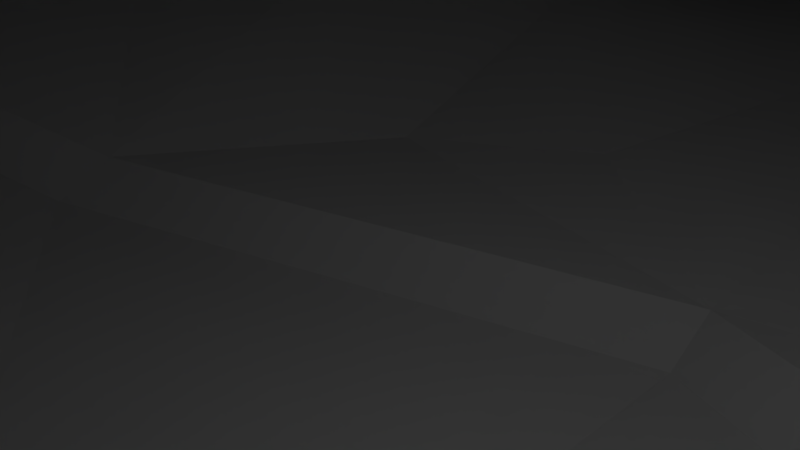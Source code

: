 # Source: patcom.blend  (saved by Blender 2.66.0; exported with 4.5.12 LTS)
import bpy
from mathutils import Matrix  # noqa: F401  (used for matrix-valued properties, if any)

bpy.ops.wm.read_factory_settings(use_empty=True)
scene = bpy.context.scene
scene.name = 'Scene'

# ---- collections
col_collection_1 = bpy.data.collections.new('Collection 1'); scene.collection.children.link(col_collection_1)

# ---- world
world_world = bpy.data.worlds.new('World'); scene.world = world_world
world_world.color = (0.05088, 0.05088, 0.05088)
world_world.use_sun_shadow = False
world_world.sun_shadow_jitter_overblur = 0.0
world_world.cycles.sampling_method = 'MANUAL'
world_world.cycles.sample_map_resolution = 256

# ---- cameras
cam_camera = bpy.data.cameras.new('Camera')
cam_camera.clip_end = 100.0
cam_camera.lens = 35.0
cam_camera.sensor_width = 32.0
cam_camera.sensor_height = 18.0
cam_camera.ortho_scale = 7.314
cam_camera.dof.focus_distance = 0.0
cam_camera.dof.aperture_fstop = 128.0

# ---- lights
light_lamp = bpy.data.lights.new('Lamp', 'POINT')
light_lamp.transmission_factor = 0.0
light_lamp.cutoff_distance = 30.0
light_lamp.energy = 100.0
light_lamp.shadow_buffer_clip_start = 1.001
light_lamp.shadow_soft_size = 0.1
light_lamp.shadow_maximum_resolution = 0.006
light_lamp.use_absolute_resolution = True
light_lamp.cycles.use_multiple_importance_sampling = False

# ---- meshes
me_0_patcom_t_pso = bpy.data.meshes.new('0_Patcom_T.PSO')
me_0_patcom_t_pso.from_pydata([(0.0, 34.97, -2.195), (13.97, 34.97, 0.2), (-13.97, 34.97, 0.2), (-3.198, 34.97, 2.26), (3.198, 34.97, 2.26), (-14.38, -48.8, 6.5), (-14.38, -48.8, -6.5), (-17.9, -48.8, -2.379), (-17.9, -48.8, 2.379), (-9.0, -48.8, 6.5), (-9.0, -48.8, -6.5), (-4.5, -48.8, -6.5), (-4.5, -48.8, 6.5), (3.5, -48.8, -6.5), (3.5, -48.8, 6.5), (9.0, -48.8, -6.5), (9.0, -48.8, 6.5), (14.38, -48.8, -6.5), (14.38, -48.8, 6.5), (17.9, -48.8, 2.379), (17.9, -48.8, -2.379), (-20.0, -60.3, -3.0), (-20.0, -50.3, -3.0), (-20.0, -50.3, 3.0), (-20.0, -60.3, 3.0), (-15.0, -35.8, -4.5), (-15.0, -35.8, 4.5), (-15.8, -16.6, 4.1), (-18.0, -27.5, 4.5), (-15.8, -16.6, -3.0), (-18.0, -27.5, -5.0), (20.0, -50.3, 3.0), (20.0, -50.3, -3.0), (20.0, -60.3, -3.0), (20.0, -60.3, 3.0), (15.0, -35.8, -4.5), (15.0, -35.8, 4.5), (17.9, -60.3, -2.379), (17.9, -60.3, 2.379), (-17.9, -60.3, 2.379), (-17.9, -60.3, -2.379), (15.8, -16.6, 4.1), (15.8, -16.6, -3.0), (18.0, -27.5, 4.5), (18.0, -27.5, -5.0), (14.38, -59.83, 6.5), (14.38, -59.83, -6.5), (-14.38, -59.83, -6.5), (-14.38, -59.83, 6.5), (9.0, -55.8, 6.5), (3.5, -60.3, 6.5), (-4.5, -60.3, 6.5), (-9.0, -55.8, 6.5), (9.0, -55.8, -6.5), (3.5, -60.3, -6.5), (-4.5, -60.3, -6.5), (-9.0, -55.8, -6.5), (-9.0, -55.8, 8.0), (9.0, -55.8, 8.0), (3.5, -60.3, 8.0), (-4.5, -60.3, 8.0), (15.0, -60.3, 8.0), (15.0, -50.3, 8.0), (10.0, -41.8, 5.0), (-15.0, -50.3, 8.0), (-15.0, -60.3, 8.0), (-10.0, -41.8, 5.0), (15.0, -60.3, -8.0), (9.0, -55.8, -8.0), (3.5, -60.3, -8.0), (-4.5, -60.3, -8.0), (-9.0, -55.8, -8.0), (-15.0, -60.3, -8.0), (15.0, -50.3, -8.0), (10.0, -41.8, -5.0), (-10.0, -41.8, -5.0), (-15.0, -50.3, -8.0), (-2.8, 13.8, 7.7), (-2.8, 13.8, 7.1), (-1.6, 13.8, 6.4), (-1.6, 13.8, 8.5), (1.6, 13.8, 8.5), (1.6, 13.8, 6.4), (2.8, 13.8, 7.7), (2.8, 13.8, 7.1), (0.0, 31.5, -2.3), (17.0, 25.0, 0.2), (-17.0, 25.0, 0.2), (6.898, -16.6, -3.654), (15.6, -15.6, 3.0), (15.8, -16.6, -1.561), (2.5, -15.5, 4.968), (0.0, -16.6, -4.086), (-6.898, -16.6, -3.654), (-15.8, -16.6, -1.561), (-15.6, -15.6, 3.0), (-2.5, -15.5, 4.968), (25.2, -9.8, 0.0), (27.16, -1.951, 0.0), (43.0, -25.5, 0.0), (19.93, -16.72, 0.0), (43.0, -9.0, 0.0), (-25.2, -9.8, 0.0), (-43.0, -25.5, 0.0), (-27.16, -1.951, 0.0), (-19.93, -16.72, 0.0), (-43.0, -9.0, 0.0), (15.31, 1.71, -4.867), (0.0, 8.537, -6.192), (0.0, -8.537, -6.055), (5.34, -10.2, -5.163), (16.88, -14.71, -2.353), (22.68, -1.619, -2.737), (20.72, -15.82, -1.436), (27.04, -3.569, -1.426), (22.31, 0.0, -1.811), (15.06, 3.25, -3.9), (27.16, -1.591, 0.0), (0.0, 10.0, -5.208), (0.0, -10.0, -5.068), (5.167, -11.57, -4.206), (16.61, -16.06, -1.426), (-15.31, 1.71, -4.867), (-5.34, -10.2, -5.163), (-16.88, -14.71, -2.353), (-22.68, -1.619, -2.737), (-20.72, -15.82, -1.436), (-28.04, -4.069, -1.426), (-22.31, 0.0, -1.811), (-15.06, 3.25, -3.9), (-5.167, -11.57, -4.206), (-16.61, -16.06, -1.426), (16.75, -21.3, 0.0), (25.0, 10.4, 0.0), (27.0, 2.0, 0.0), (-16.75, -21.3, 0.0), (-25.0, 10.4, 0.0), (-27.0, 2.0, 0.0), (43.0, -24.5, -1.5), (43.0, -10.5, -1.5), (-43.0, -10.5, -1.5), (-43.0, -24.5, -1.5), (11.2, 11.2, -4.4), (6.0, 14.4, -4.4), (0.0, 15.8, -4.4), (13.8, 23.3, -1.709), (20.8, 17.2, 0.0), (-6.0, 14.4, -4.4), (-11.2, 11.2, -4.4), (-13.8, 23.3, -1.709), (-20.8, 17.2, 0.0), (-5.3, 26.4, 2.3), (5.3, 26.4, 2.3), (-1.6, 11.0, 6.4), (-4.2, 10.2, 6.4), (-7.0, 19.7, 3.0), (0.0, 20.8, 3.0), (7.0, 19.7, 3.0), (4.2, 10.2, 6.4), (1.6, 11.0, 6.4), (-8.6, 8.6, 6.4), (-2.5, 6.071, 6.967), (-2.5, 0.0, 7.508), (8.6, 8.6, 6.4), (2.5, 0.0, 7.508), (2.5, 6.071, 6.967), (8.6, -8.4, 6.4), (-8.6, -8.4, 6.4), (-11.2, 4.6, 6.4), (-12.0, 0.0, 6.4), (-11.1, -4.7, 6.4), (-15.1, 15.2, 3.0), (-20.3, 8.5, 3.0), (-22.0, 0.0, 3.0), (-20.3, -8.4, 3.0), (11.2, 4.6, 6.4), (12.0, 0.0, 6.4), (11.1, -4.7, 6.4), (15.1, 15.2, 3.0), (20.3, 8.5, 3.0), (22.0, 0.0, 3.0), (20.3, -8.4, 3.0), (-2.1, -15.4, 5.508), (2.1, -15.4, 5.508), (2.1, 0.0, 8.108), (-2.1, 0.0, 8.108), (0.0, -0.4, 8.028), (-2.8, 10.2, 7.7), (-2.5, 8.7, 8.1), (2.5, 8.7, 8.1), (2.8, 10.2, 7.7), (-2.1, 6.071, 8.167), (0.0, 9.0, 8.2), (2.1, 6.071, 8.167), (-2.8, 10.2, 7.1), (2.8, 10.2, 7.1), (-1.6, 11.0, 8.5), (1.6, 11.0, 8.5), (-46.58, -6.0, -0.064), (-43.03, -7.05, -1.965), (-43.2, -6.0, -0.064), (-46.66, -7.05, -1.965), (-46.88, -9.95, -4.089), (-42.55, -9.95, -4.089), (-47.0, -24.85, -7.05), (-42.3, -24.85, -7.05), (46.58, -6.0, -0.064), (43.2, -6.0, -0.064), (43.03, -7.05, -1.965), (46.66, -7.05, -1.965), (42.55, -9.95, -4.089), (46.88, -9.95, -4.089), (42.3, -24.85, -7.05), (47.0, -24.85, -7.05), (-42.3, -25.85, 5.05), (-42.31, -14.15, 4.434), (-42.88, -7.05, 2.466), (42.31, -14.15, 4.434), (42.3, -25.85, 5.05), (42.88, -7.05, 2.466), (-47.0, -25.85, 5.05), (-48.7, -24.86, -5.279), (-48.7, -25.84, 4.164), (-48.55, -10.55, -2.846), (-48.17, -8.275, -1.238), (-48.08, -7.723, -0.1489), (-46.73, -7.05, 2.466), (-48.26, -7.919, 2.102), (-47.0, -14.15, 4.434), (-48.7, -14.39, 3.66), (48.7, -24.86, -5.279), (48.55, -10.55, -2.846), (48.17, -8.275, -1.238), (48.08, -7.723, -0.1489), (46.73, -7.05, 2.466), (48.26, -7.919, 2.102), (47.0, -14.15, 4.434), (48.7, -14.39, 3.66), (48.7, -25.84, 4.164), (47.0, -25.85, 5.05), (13.8, 23.3, 1.764), (-13.8, 23.3, 1.764), (-8.586, 34.97, 1.66), (8.586, 34.97, 1.66), (-7.734, 34.97, -1.389), (7.734, 34.97, -1.389), (12.55, 25.91, 1.25), (-10.82, 28.46, -1.05), (-12.55, 25.91, 1.25), (10.82, 28.46, -1.05)], [], [(7, 6, 5), (5, 8, 7), (6, 10, 9), (9, 5, 6), (9, 10, 11), (11, 12, 9), (12, 11, 13), (13, 14, 12), (14, 13, 15), (15, 16, 14), (16, 15, 17), (17, 18, 16), (19, 18, 17), (17, 20, 19), (23, 22, 21), (21, 24, 23), (25, 22, 23), (23, 26, 25), (29, 28, 27), (30, 28, 29), (28, 30, 26), (25, 26, 30), (33, 32, 31), (31, 34, 33), (31, 32, 35), (35, 36, 31), (37, 33, 34), (38, 37, 34), (39, 24, 21), (40, 39, 21), (43, 42, 41), (43, 44, 42), (44, 43, 36), (36, 35, 44), (19, 20, 37), (37, 38, 19), (45, 18, 19), (38, 45, 19), (20, 17, 46), (46, 37, 20), (47, 6, 7), (40, 47, 7), (8, 5, 48), (48, 39, 8), (7, 8, 39), (39, 40, 7), (49, 16, 18), (45, 49, 18), (14, 16, 49), (49, 50, 14), (12, 14, 50), (50, 51, 12), (52, 9, 12), (51, 52, 12), (5, 9, 52), (52, 48, 5), (17, 15, 53), (53, 46, 17), (53, 15, 13), (54, 53, 13), (13, 11, 55), (55, 54, 13), (11, 10, 56), (56, 55, 11), (56, 10, 6), (47, 56, 6), (59, 58, 57), (57, 60, 59), (62, 61, 34), (34, 31, 62), (62, 58, 61), (63, 62, 31), (24, 65, 64), (64, 23, 24), (57, 64, 65), (64, 66, 23), (57, 58, 62), (62, 64, 57), (62, 63, 66), (66, 64, 62), (63, 31, 36), (23, 66, 26), (66, 63, 36), (36, 26, 66), (26, 43, 28), (43, 26, 36), (28, 41, 27), (28, 43, 41), (42, 29, 27), (27, 41, 42), (45, 61, 58), (58, 49, 45), (68, 67, 46), (46, 53, 68), (50, 59, 60), (60, 51, 50), (55, 70, 69), (69, 54, 55), (47, 72, 71), (71, 56, 47), (57, 65, 48), (48, 52, 57), (49, 58, 59), (59, 50, 49), (54, 69, 68), (68, 53, 54), (51, 60, 57), (57, 52, 51), (56, 71, 70), (70, 55, 56), (46, 67, 33), (34, 61, 45), (37, 46, 33), (45, 38, 34), (48, 65, 24), (21, 72, 47), (39, 48, 24), (21, 47, 40), (30, 44, 25), (29, 42, 30), (44, 30, 42), (75, 74, 73), (73, 76, 75), (71, 68, 69), (69, 70, 71), (33, 67, 73), (73, 32, 33), (68, 73, 67), (73, 74, 32), (76, 72, 21), (21, 22, 76), (76, 71, 72), (75, 76, 22), (73, 68, 71), (71, 76, 73), (32, 74, 35), (75, 22, 25), (35, 74, 75), (75, 25, 35), (35, 25, 44), (79, 78, 77), (79, 77, 80), (79, 80, 81), (82, 79, 81), (82, 81, 83), (83, 84, 82), (249, 145, 85), (249, 86, 145), (247, 85, 149), (247, 149, 87), (90, 89, 88), (91, 88, 89), (88, 91, 92), (95, 94, 93), (93, 96, 95), (92, 91, 96), (96, 93, 92), (99, 98, 97), (99, 97, 100), (99, 101, 98), (104, 103, 102), (102, 103, 105), (106, 103, 104), (109, 108, 107), (110, 109, 107), (107, 112, 111), (110, 107, 111), (113, 111, 112), (112, 114, 113), (115, 112, 107), (107, 116, 115), (117, 114, 112), (112, 115, 117), (108, 118, 116), (108, 116, 107), (119, 109, 110), (110, 120, 119), (120, 110, 111), (111, 121, 120), (121, 111, 113), (113, 100, 121), (109, 123, 122), (108, 109, 122), (122, 123, 124), (125, 122, 124), (125, 124, 126), (126, 127, 125), (122, 125, 128), (128, 129, 122), (125, 127, 104), (104, 128, 125), (108, 122, 129), (129, 118, 108), (123, 109, 119), (119, 130, 123), (124, 123, 130), (130, 131, 124), (126, 124, 131), (131, 105, 126), (121, 100, 132), (90, 121, 132), (90, 88, 120), (120, 121, 90), (120, 88, 92), (119, 120, 92), (115, 116, 133), (134, 115, 133), (131, 94, 135), (105, 131, 135), (130, 93, 94), (94, 131, 130), (130, 119, 92), (93, 130, 92), (128, 137, 136), (129, 128, 136), (139, 138, 114), (138, 99, 100), (113, 138, 100), (139, 117, 101), (114, 117, 139), (138, 113, 114), (141, 140, 127), (103, 141, 105), (141, 126, 105), (104, 140, 106), (104, 127, 140), (126, 141, 127), (143, 142, 118), (116, 118, 142), (118, 144, 143), (117, 115, 134), (132, 90, 89), (85, 145, 143), (85, 143, 144), (246, 240, 86), (142, 143, 145), (142, 145, 146), (116, 142, 146), (116, 146, 133), (148, 147, 118), (118, 129, 148), (144, 118, 147), (128, 104, 137), (95, 94, 135), (149, 85, 147), (147, 85, 144), (152, 240, 246), (147, 148, 149), (149, 148, 150), (148, 129, 150), (150, 129, 136), (3, 151, 152), (152, 4, 3), (155, 154, 153), (156, 155, 153), (159, 158, 157), (157, 156, 159), (161, 154, 160), (162, 161, 160), (165, 164, 163), (158, 165, 163), (156, 153, 159), (89, 166, 91), (167, 95, 96), (162, 160, 168), (162, 168, 169), (170, 162, 169), (167, 162, 170), (96, 162, 167), (160, 154, 171), (154, 155, 171), (168, 160, 172), (160, 171, 172), (169, 168, 173), (168, 172, 173), (170, 169, 174), (169, 173, 174), (170, 95, 167), (170, 174, 95), (163, 164, 175), (175, 164, 176), (164, 177, 176), (164, 91, 166), (158, 163, 178), (157, 158, 178), (163, 175, 179), (178, 163, 179), (179, 175, 180), (176, 177, 181), (180, 176, 181), (89, 177, 166), (181, 177, 89), (164, 166, 177), (175, 176, 180), (97, 181, 100), (132, 100, 181), (97, 98, 180), (134, 180, 98), (180, 181, 97), (179, 180, 134), (134, 133, 179), (174, 102, 105), (105, 135, 174), (104, 102, 173), (173, 137, 104), (155, 156, 151), (151, 155, 149), (171, 149, 155), (150, 171, 149), (157, 145, 152), (156, 157, 152), (178, 146, 145), (157, 178, 145), (151, 149, 87, 248), (95, 174, 135), (174, 173, 102), (173, 172, 137), (136, 137, 172), (172, 171, 136), (150, 136, 171), (87, 149, 150), (86, 146, 145), (86, 145, 152, 246), (152, 151, 156), (181, 89, 132), (178, 179, 133), (133, 146, 178), (91, 182, 183), (182, 91, 96), (164, 184, 183), (183, 91, 164), (162, 96, 182), (185, 162, 182), (183, 184, 186), (182, 183, 186), (186, 185, 182), (188, 187, 154), (190, 189, 158), (153, 154, 187), (158, 159, 190), (188, 154, 161), (161, 191, 188), (191, 185, 186), (186, 192, 191), (191, 161, 162), (185, 191, 162), (189, 193, 165), (158, 189, 165), (186, 184, 193), (193, 192, 186), (193, 184, 164), (165, 193, 164), (187, 188, 192), (191, 192, 188), (189, 190, 192), (192, 193, 189), (159, 153, 79), (79, 82, 159), (153, 194, 78), (78, 79, 153), (78, 194, 187), (187, 77, 78), (84, 195, 159), (159, 82, 84), (190, 195, 84), (84, 83, 190), (196, 80, 77), (187, 196, 77), (197, 190, 83), (83, 81, 197), (80, 196, 197), (197, 81, 80), (190, 197, 192), (197, 196, 192), (187, 192, 196), (200, 199, 198), (201, 198, 199), (203, 202, 201), (201, 199, 203), (205, 204, 202), (202, 203, 205), (208, 207, 206), (206, 209, 208), (211, 210, 209), (208, 209, 210), (213, 212, 211), (210, 211, 212), (215, 214, 205), (215, 205, 203), (216, 215, 203), (199, 200, 216), (203, 199, 216), (218, 217, 212), (212, 217, 210), (217, 219, 210), (207, 208, 219), (208, 210, 219), (222, 221, 220), (221, 204, 220), (202, 204, 221), (221, 223, 202), (224, 201, 202), (223, 224, 202), (198, 201, 224), (224, 225, 198), (227, 198, 225), (198, 227, 226), (228, 226, 227), (227, 229, 228), (222, 220, 228), (229, 222, 228), (221, 222, 229), (223, 221, 229), (223, 229, 227), (224, 223, 227), (227, 225, 224), (213, 211, 230), (231, 230, 211), (209, 232, 211), (232, 231, 211), (209, 206, 232), (233, 232, 206), (206, 235, 233), (206, 234, 235), (234, 236, 235), (237, 235, 236), (239, 238, 236), (238, 237, 236), (238, 230, 237), (230, 231, 237), (237, 231, 235), (231, 232, 235), (233, 235, 232), (205, 214, 220), (220, 204, 205), (218, 212, 239), (213, 239, 212), (230, 238, 239), (213, 230, 239), (200, 198, 216), (226, 216, 198), (226, 228, 215), (215, 216, 226), (228, 220, 214), (214, 215, 228), (206, 207, 219), (219, 234, 206), (236, 234, 217), (219, 217, 234), (239, 236, 218), (217, 218, 236), (171, 155, 241), (241, 150, 171), (241, 87, 150), (248, 87, 241), (241, 155, 151), (240, 178, 146), (178, 240, 157), (240, 152, 157), (248, 241, 151), (240, 146, 86), (246, 86, 1, 243), (246, 243, 4, 152), (248, 151, 3, 242), (248, 242, 2, 87), (245, 1, 86, 249), (245, 249, 85, 0), (244, 0, 85, 247), (2, 244, 247, 87), (245, 243, 1), (243, 245, 0, 4), (0, 3, 4), (244, 242, 3, 0), (242, 244, 2)])
_uv = me_0_patcom_t_pso.uv_layers.new(name='UVMap')
_uv.uv.foreach_set('vector', [0.8735, 0.3401, 0.9015, 0.3639, 0.8134, 0.3642, 0.8134, 0.3642, 0.8412, 0.3402, 0.8735, 0.3401, 0.9015, 0.3639, 0.9016, 0.4004, 0.8135, 0.4006, 0.8135, 0.4006, 0.8134, 0.3642, 0.9015, 0.3639, 0.8135, 0.4006, 0.9016, 0.4004, 0.9017, 0.4309, 0.9017, 0.4309, 0.8136, 0.4311, 0.8135, 0.4006, 0.8136, 0.4311, 0.9017, 0.4309, 0.9018, 0.4851, 0.9018, 0.4851, 0.8137, 0.4853, 0.8136, 0.4311, 0.8137, 0.4853, 0.9018, 0.4851, 0.902, 0.5223, 0.902, 0.5223, 0.8139, 0.5226, 0.8137, 0.4853, 0.8139, 0.5226, 0.902, 0.5223, 0.9021, 0.5588, 0.9021, 0.5588, 0.814, 0.5591, 0.8139, 0.5226, 0.842, 0.5828, 0.814, 0.5591, 0.9021, 0.5588, 0.9021, 0.5588, 0.8742, 0.5827, 0.842, 0.5828, 0.8243, 0.8143, 0.8648, 0.8118, 0.8689, 0.8794, 0.8689, 0.8794, 0.8284, 0.8819, 0.8243, 0.8143, 0.8683, 0.7117, 0.8648, 0.8118, 0.8243, 0.8143, 0.8243, 0.8143, 0.8074, 0.7155, 0.8683, 0.7117, 0.8504, 0.5828, 0.8045, 0.6603, 0.8024, 0.5858, 0.8687, 0.6563, 0.8045, 0.6603, 0.8504, 0.5828, 0.8045, 0.6603, 0.8687, 0.6563, 0.8074, 0.7155, 0.8683, 0.7117, 0.8074, 0.7155, 0.8687, 0.6563, 0.0, 0.8794, 0.004093, 0.8119, 0.04467, 0.8144, 0.04467, 0.8144, 0.04058, 0.8819, 0.0, 0.8794, 0.04467, 0.8144, 0.004093, 0.8119, 0.000618, 0.7118, 0.000618, 0.7118, 0.06148, 0.7155, 0.04467, 0.8144, 0.7516, 0.8397, 0.7559, 0.8539, 0.7152, 0.854, 0.7194, 0.8398, 0.7516, 0.8397, 0.7152, 0.854, 0.7186, 0.5972, 0.7144, 0.583, 0.755, 0.5828, 0.7509, 0.5971, 0.7186, 0.5972, 0.755, 0.5828, 0.06444, 0.6603, 0.0185, 0.5829, 0.06652, 0.5858, 0.06444, 0.6603, 0.000193, 0.6564, 0.0185, 0.5829, 0.000193, 0.6564, 0.06444, 0.6603, 0.06148, 0.7155, 0.06148, 0.7155, 0.000618, 0.7118, 0.000193, 0.6564, 0.8774, 0.3127, 0.8773, 0.2804, 0.9552, 0.2803, 0.9552, 0.2803, 0.9553, 0.3125, 0.8774, 0.3127, 0.9533, 0.34, 0.8786, 0.3401, 0.8774, 0.3127, 0.9553, 0.3125, 0.9533, 0.34, 0.8774, 0.3127, 0.8773, 0.2804, 0.8783, 0.2521, 0.953, 0.2519, 0.953, 0.2519, 0.9552, 0.2803, 0.8773, 0.2804, 0.1407, 0.8801, 0.2154, 0.8803, 0.2164, 0.9086, 0.1385, 0.9085, 0.1407, 0.8801, 0.2164, 0.9086, 0.2163, 0.9409, 0.2151, 0.9683, 0.1404, 0.9682, 0.1404, 0.9682, 0.1384, 0.9407, 0.2163, 0.9409, 0.2164, 0.9086, 0.2163, 0.9409, 0.1384, 0.9407, 0.1384, 0.9407, 0.1385, 0.9085, 0.2164, 0.9086, 0.9163, 0.6193, 0.869, 0.6193, 0.869, 0.5828, 0.9436, 0.5829, 0.9163, 0.6193, 0.869, 0.5828, 0.869, 0.6566, 0.869, 0.6193, 0.9163, 0.6193, 0.9163, 0.6193, 0.9467, 0.6566, 0.869, 0.6566, 0.8689, 0.7108, 0.869, 0.6566, 0.9467, 0.6566, 0.9467, 0.6566, 0.9467, 0.7108, 0.8689, 0.7108, 0.9163, 0.7413, 0.8689, 0.7413, 0.8689, 0.7108, 0.9467, 0.7108, 0.9163, 0.7413, 0.8689, 0.7108, 0.8689, 0.7777, 0.8689, 0.7413, 0.9163, 0.7413, 0.9163, 0.7413, 0.9435, 0.7778, 0.8689, 0.7777, 0.8913, 5.434e-05, 0.8913, 0.0365, 0.8439, 0.03647, 0.8439, 0.03647, 0.8166, 0.0, 0.8913, 5.434e-05, 0.8439, 0.03647, 0.8913, 0.0365, 0.8913, 0.07378, 0.8134, 0.07372, 0.8439, 0.03647, 0.8913, 0.07378, 0.8913, 0.07378, 0.8912, 0.128, 0.8134, 0.1279, 0.8134, 0.1279, 0.8134, 0.07372, 0.8913, 0.07378, 0.8912, 0.128, 0.8912, 0.1585, 0.8438, 0.1585, 0.8438, 0.1585, 0.8134, 0.1279, 0.8912, 0.128, 0.8438, 0.1585, 0.8912, 0.1585, 0.8912, 0.1949, 0.8165, 0.1949, 0.8438, 0.1585, 0.8912, 0.1949, 0.2977, 0.583, 0.3349, 0.6135, 0.213, 0.6134, 0.213, 0.6134, 0.2435, 0.5829, 0.2977, 0.583, 0.07922, 0.8149, 0.07513, 0.8825, 0.04058, 0.8819, 0.04058, 0.8819, 0.04467, 0.8144, 0.07922, 0.8149, 0.3756, 0.6507, 0.3349, 0.6135, 0.3756, 0.583, 0.06314, 0.7548, 0.07922, 0.8149, 0.04467, 0.8144, 0.8284, 0.8819, 0.7938, 0.8825, 0.7897, 0.8149, 0.7897, 0.8149, 0.8243, 0.8143, 0.8284, 0.8819, 0.213, 0.6134, 0.1723, 0.6506, 0.1723, 0.5829, 0.7897, 0.8149, 0.8058, 0.7547, 0.8243, 0.8143, 0.213, 0.6134, 0.3349, 0.6135, 0.3756, 0.6507, 0.3756, 0.6507, 0.1723, 0.6506, 0.213, 0.6134, 0.3756, 0.6507, 0.3417, 0.7092, 0.2061, 0.7091, 0.2061, 0.7091, 0.1723, 0.6506, 0.3756, 0.6507, 0.3417, 0.7092, 0.4095, 0.6524, 0.3755, 0.75, 0.1384, 0.6522, 0.2061, 0.7091, 0.1722, 0.7499, 0.2061, 0.7091, 0.3417, 0.7092, 0.3755, 0.75, 0.3755, 0.75, 0.1722, 0.7499, 0.2061, 0.7091, 0.1722, 0.7499, 0.3958, 0.8062, 0.1519, 0.806, 0.3958, 0.8062, 0.1722, 0.7499, 0.3755, 0.75, 0.1519, 0.806, 0.3809, 0.8801, 0.1667, 0.88, 0.1519, 0.806, 0.3958, 0.8062, 0.3809, 0.8801, 0.128, 0.78, 0.1273, 0.9941, 0.07922, 0.994, 0.07922, 0.994, 0.07988, 0.7798, 0.128, 0.78, 0.6914, 0.816, 0.6812, 0.8203, 0.6813, 0.7796, 0.6813, 0.7796, 0.6915, 0.7796, 0.6914, 0.816, 0.7897, 0.7793, 0.7896, 0.8199, 0.7795, 0.8157, 0.7795, 0.8157, 0.7795, 0.7793, 0.7897, 0.7793, 0.6911, 0.7423, 0.681, 0.7423, 0.6808, 0.6881, 0.6808, 0.6881, 0.691, 0.6881, 0.6911, 0.7423, 0.7791, 0.6878, 0.7892, 0.6878, 0.7894, 0.742, 0.7894, 0.742, 0.7792, 0.742, 0.7791, 0.6878, 0.7789, 0.6209, 0.789, 0.6166, 0.7893, 0.6573, 0.7893, 0.6573, 0.7792, 0.6573, 0.7789, 0.6209, 0.6809, 0.6576, 0.6806, 0.617, 0.6908, 0.6211, 0.6908, 0.6211, 0.6911, 0.6576, 0.6809, 0.6576, 0.6915, 0.7796, 0.6813, 0.7796, 0.681, 0.7423, 0.681, 0.7423, 0.6911, 0.7423, 0.6915, 0.7796, 0.7792, 0.742, 0.7894, 0.742, 0.7897, 0.7793, 0.7897, 0.7793, 0.7795, 0.7793, 0.7792, 0.742, 0.691, 0.6881, 0.6808, 0.6881, 0.6809, 0.6576, 0.6809, 0.6576, 0.6911, 0.6576, 0.691, 0.6881, 0.7792, 0.6573, 0.7893, 0.6573, 0.7892, 0.6878, 0.7892, 0.6878, 0.7791, 0.6878, 0.7792, 0.6573, 0.7795, 0.8157, 0.7896, 0.8199, 0.7559, 0.8539, 0.7152, 0.854, 0.6812, 0.8203, 0.6914, 0.816, 0.7516, 0.8397, 0.7795, 0.8157, 0.7559, 0.8539, 0.6914, 0.816, 0.7194, 0.8398, 0.7152, 0.854, 0.6908, 0.6211, 0.6806, 0.617, 0.7144, 0.583, 0.755, 0.5828, 0.789, 0.6166, 0.7789, 0.6209, 0.7186, 0.5972, 0.6908, 0.6211, 0.7144, 0.583, 0.755, 0.5828, 0.7789, 0.6209, 0.7509, 0.5971, 0.4232, 0.6575, 0.6671, 0.6575, 0.4435, 0.7133, 0.4381, 0.5828, 0.6522, 0.5829, 0.4232, 0.6575, 0.6671, 0.6575, 0.4232, 0.6575, 0.6522, 0.5829, 0.4773, 0.7542, 0.6129, 0.7542, 0.6468, 0.813, 0.6468, 0.813, 0.4435, 0.813, 0.4773, 0.7542, 0.4841, 0.8502, 0.6061, 0.8502, 0.5688, 0.8806, 0.5688, 0.8806, 0.5146, 0.8806, 0.4841, 0.8502, 0.6806, 0.8784, 0.6468, 0.8807, 0.6468, 0.813, 0.6468, 0.813, 0.6806, 0.8108, 0.6806, 0.8784, 0.6061, 0.8502, 0.6468, 0.813, 0.6468, 0.8807, 0.6468, 0.813, 0.6129, 0.7542, 0.6806, 0.8108, 0.4435, 0.813, 0.4435, 0.8806, 0.4095, 0.8783, 0.4095, 0.8783, 0.4095, 0.8107, 0.4435, 0.813, 0.4435, 0.813, 0.4841, 0.8502, 0.4435, 0.8806, 0.4773, 0.7542, 0.4435, 0.813, 0.4095, 0.8107, 0.6468, 0.813, 0.6061, 0.8502, 0.4841, 0.8502, 0.4841, 0.8502, 0.4435, 0.813, 0.6468, 0.813, 0.6806, 0.8108, 0.6129, 0.7542, 0.6468, 0.7134, 0.4773, 0.7542, 0.4095, 0.8107, 0.4435, 0.7133, 0.6468, 0.7134, 0.6129, 0.7542, 0.4773, 0.7542, 0.4773, 0.7542, 0.4435, 0.7133, 0.6468, 0.7134, 0.6468, 0.7134, 0.4435, 0.7133, 0.6671, 0.6575, 0.3774, 0.3464, 0.3773, 0.3462, 0.3773, 0.3464, 0.3774, 0.3464, 0.3773, 0.3464, 0.3776, 0.3463, 0.3774, 0.3464, 0.3776, 0.3463, 0.3792, 0.3465, 0.3792, 0.3466, 0.3774, 0.3464, 0.3792, 0.3465, 0.3792, 0.3466, 0.3792, 0.3465, 0.3794, 0.3468, 0.3794, 0.3468, 0.3795, 0.3465, 0.3792, 0.3466, 0.38, 0.3536, 0.3834, 0.352, 0.3735, 0.3521, 0.38, 0.3536, 0.3838, 0.3532, 0.3834, 0.352, 0.3668, 0.3525, 0.3735, 0.3521, 0.3625, 0.3504, 0.3668, 0.3525, 0.3625, 0.3504, 0.3632, 0.3509, 0.4384, 0.3177, 0.4421, 0.3299, 0.3987, 0.3356, 0.3946, 0.353, 0.3987, 0.3356, 0.4421, 0.3299, 0.3987, 0.3356, 0.3946, 0.353, 0.3788, 0.3449, 0.3281, 0.3495, 0.3219, 0.3483, 0.3596, 0.3458, 0.3596, 0.3458, 0.3696, 0.3558, 0.3281, 0.3495, 0.3788, 0.3449, 0.3946, 0.353, 0.3696, 0.3558, 0.3696, 0.3558, 0.3596, 0.3458, 0.3788, 0.3449, 0.8236, 0.0001043, 0.5283, 0.45, 0.533, 0.3488, 0.8236, 0.0001043, 0.533, 0.3488, 0.4644, 0.3052, 0.8236, 0.0001043, 0.9999, 0.2994, 0.5283, 0.45, 0.3047, 0.3484, 0.03053, 0.3587, 0.2859, 0.3608, 0.2859, 0.3608, 0.03053, 0.3587, 0.2986, 0.3513, 0.1486, 0.3673, 0.03053, 0.3587, 0.3047, 0.3484, 0.3751, 0.3489, 0.3682, 0.3373, 0.3927, 0.3318, 0.3963, 0.3439, 0.3751, 0.3489, 0.3927, 0.3318, 0.3927, 0.3318, 0.396, 0.3145, 0.4436, 0.3217, 0.3963, 0.3439, 0.3927, 0.3318, 0.4436, 0.3217, 0.482, 0.3136, 0.4436, 0.3217, 0.396, 0.3145, 0.396, 0.3145, 0.3725, 0.266, 0.482, 0.3136, 0.4014, 0.3367, 0.396, 0.3145, 0.3927, 0.3318, 0.3927, 0.3318, 0.3949, 0.3419, 0.4014, 0.3367, 0.3513, 0.3121, 0.3725, 0.266, 0.396, 0.3145, 0.396, 0.3145, 0.4014, 0.3367, 0.3513, 0.3121, 0.3682, 0.3373, 0.3706, 0.3487, 0.3949, 0.3419, 0.3682, 0.3373, 0.3949, 0.3419, 0.3927, 0.3318, 0.3758, 0.3437, 0.3751, 0.3489, 0.3963, 0.3439, 0.3963, 0.3439, 0.3898, 0.338, 0.3758, 0.3437, 0.3898, 0.338, 0.3963, 0.3439, 0.4436, 0.3217, 0.4436, 0.3217, 0.4478, 0.3166, 0.3898, 0.338, 0.4478, 0.3166, 0.4436, 0.3217, 0.482, 0.3136, 0.482, 0.3136, 0.4644, 0.3052, 0.4478, 0.3166, 0.3751, 0.3489, 0.3582, 0.3531, 0.3388, 0.3454, 0.3682, 0.3373, 0.3751, 0.3489, 0.3388, 0.3454, 0.3388, 0.3454, 0.3582, 0.3531, 0.3139, 0.3645, 0.3134, 0.3468, 0.3388, 0.3454, 0.3139, 0.3645, 0.3134, 0.3468, 0.3139, 0.3645, 0.2867, 0.3826, 0.2867, 0.3826, 0.2816, 0.3317, 0.3134, 0.3468, 0.3388, 0.3454, 0.3134, 0.3468, 0.3207, 0.351, 0.3207, 0.351, 0.3401, 0.3522, 0.3388, 0.3454, 0.3134, 0.3468, 0.2816, 0.3317, 0.3047, 0.3484, 0.3047, 0.3484, 0.3207, 0.351, 0.3134, 0.3468, 0.3682, 0.3373, 0.3388, 0.3454, 0.3401, 0.3522, 0.3401, 0.3522, 0.3706, 0.3487, 0.3682, 0.3373, 0.3582, 0.3531, 0.3751, 0.3489, 0.3758, 0.3437, 0.3758, 0.3437, 0.364, 0.3459, 0.3582, 0.3531, 0.3139, 0.3645, 0.3582, 0.3531, 0.364, 0.3459, 0.364, 0.3459, 0.3124, 0.3558, 0.3139, 0.3645, 0.2867, 0.3826, 0.3139, 0.3645, 0.3124, 0.3558, 0.3124, 0.3558, 0.2986, 0.3513, 0.2867, 0.3826, 0.4478, 0.3166, 0.4644, 0.3052, 0.4515, 0.311, 0.4384, 0.3177, 0.4478, 0.3166, 0.4515, 0.311, 0.4384, 0.3177, 0.3987, 0.3356, 0.3898, 0.338, 0.3898, 0.338, 0.4478, 0.3166, 0.4384, 0.3177, 0.3898, 0.338, 0.3987, 0.3356, 0.3788, 0.3449, 0.3758, 0.3437, 0.3898, 0.338, 0.3788, 0.3449, 0.4014, 0.3367, 0.3949, 0.3419, 0.4018, 0.3621, 0.4086, 0.3929, 0.4014, 0.3367, 0.4018, 0.3621, 0.3124, 0.3558, 0.3219, 0.3483, 0.3129, 0.3543, 0.2986, 0.3513, 0.3124, 0.3558, 0.3129, 0.3543, 0.364, 0.3459, 0.3596, 0.3458, 0.3219, 0.3483, 0.3219, 0.3483, 0.3124, 0.3558, 0.364, 0.3459, 0.364, 0.3459, 0.3758, 0.3437, 0.3788, 0.3449, 0.3596, 0.3458, 0.364, 0.3459, 0.3788, 0.3449, 0.3207, 0.351, 0.3192, 0.35, 0.3388, 0.3501, 0.3401, 0.3522, 0.3207, 0.351, 0.3388, 0.3501, 0.4933, 0.0005918, 0.7375, 0.009273, 0.3725, 0.266, 0.7375, 0.009273, 0.8236, 0.0001043, 0.4644, 0.3052, 0.482, 0.3136, 0.7375, 0.009273, 0.4644, 0.3052, 0.4933, 0.0005918, 0.3513, 0.3121, 0.4535, 0.0001043, 0.3725, 0.266, 0.3513, 0.3121, 0.4933, 0.0005918, 0.7375, 0.009273, 0.482, 0.3136, 0.3725, 0.266, 0.0001043, 0.378, 0.131, 0.342, 0.2816, 0.3317, 0.03053, 0.3587, 0.0001043, 0.378, 0.2986, 0.3513, 0.0001043, 0.378, 0.2867, 0.3826, 0.2986, 0.3513, 0.3047, 0.3484, 0.131, 0.342, 0.1486, 0.3673, 0.3047, 0.3484, 0.2816, 0.3317, 0.131, 0.342, 0.2867, 0.3826, 0.0001043, 0.378, 0.2816, 0.3317, 0.3786, 0.3505, 0.3858, 0.3496, 0.3706, 0.3487, 0.3949, 0.3419, 0.3706, 0.3487, 0.3858, 0.3496, 0.3706, 0.3487, 0.3712, 0.3491, 0.3786, 0.3505, 0.3513, 0.3121, 0.4014, 0.3367, 0.4086, 0.3929, 0.4515, 0.311, 0.4384, 0.3177, 0.4421, 0.3299, 0.3735, 0.3521, 0.3834, 0.352, 0.3786, 0.3505, 0.3735, 0.3521, 0.3786, 0.3505, 0.3712, 0.3491, 0.1523, 0.4805, 0.1666, 0.4913, 0.179, 0.4707, 0.3858, 0.3496, 0.3786, 0.3505, 0.3834, 0.352, 0.3858, 0.3496, 0.3834, 0.352, 0.3915, 0.3558, 0.3949, 0.3419, 0.3858, 0.3496, 0.3915, 0.3558, 0.3949, 0.3419, 0.3915, 0.3558, 0.4018, 0.3621, 0.3549, 0.3522, 0.3638, 0.3513, 0.3706, 0.3487, 0.3706, 0.3487, 0.3401, 0.3522, 0.3549, 0.3522, 0.3712, 0.3491, 0.3706, 0.3487, 0.3638, 0.3513, 0.3207, 0.351, 0.3047, 0.3484, 0.3192, 0.35, 0.3281, 0.3495, 0.3219, 0.3483, 0.3129, 0.3543, 0.3625, 0.3504, 0.3735, 0.3521, 0.3638, 0.3513, 0.3638, 0.3513, 0.3735, 0.3521, 0.3712, 0.3491, 0.112, 0.5001, 0.1666, 0.4913, 0.1523, 0.4805, 0.3638, 0.3513, 0.3549, 0.3522, 0.3625, 0.3504, 0.3625, 0.3504, 0.3549, 0.3522, 0.3535, 0.3499, 0.3549, 0.3522, 0.3401, 0.3522, 0.3535, 0.3499, 0.3535, 0.3499, 0.3401, 0.3522, 0.3388, 0.3501, 0.3723, 0.3523, 0.3711, 0.3511, 0.3785, 0.3521, 0.3785, 0.3521, 0.3757, 0.3523, 0.3723, 0.3523, 0.3685, 0.349, 0.3692, 0.3462, 0.3756, 0.3466, 0.3757, 0.3498, 0.3685, 0.349, 0.3756, 0.3466, 0.3807, 0.3472, 0.3878, 0.3481, 0.3828, 0.3512, 0.3828, 0.3512, 0.3757, 0.3498, 0.3807, 0.3472, 0.3692, 0.3444, 0.3692, 0.3462, 0.3593, 0.3465, 0.3624, 0.3473, 0.3692, 0.3444, 0.3593, 0.3465, 0.3901, 0.3455, 0.4003, 0.3479, 0.3988, 0.3507, 0.3878, 0.3481, 0.3901, 0.3455, 0.3988, 0.3507, 0.3757, 0.3498, 0.3756, 0.3466, 0.3807, 0.3472, 0.4421, 0.3299, 0.4171, 0.3516, 0.3946, 0.353, 0.3505, 0.3542, 0.3281, 0.3495, 0.3696, 0.3558, 0.3624, 0.3473, 0.3593, 0.3465, 0.3506, 0.3475, 0.3624, 0.3473, 0.3506, 0.3475, 0.3446, 0.3491, 0.3435, 0.3519, 0.3624, 0.3473, 0.3446, 0.3491, 0.3505, 0.3542, 0.3624, 0.3473, 0.3435, 0.3519, 0.3696, 0.3558, 0.3624, 0.3473, 0.3505, 0.3542, 0.3593, 0.3465, 0.3692, 0.3462, 0.3569, 0.3491, 0.3692, 0.3462, 0.3685, 0.349, 0.3569, 0.3491, 0.3506, 0.3475, 0.3593, 0.3465, 0.3408, 0.35, 0.3593, 0.3465, 0.3569, 0.3491, 0.3408, 0.35, 0.3446, 0.3491, 0.3506, 0.3475, 0.3244, 0.3493, 0.3506, 0.3475, 0.3408, 0.35, 0.3244, 0.3493, 0.3435, 0.3519, 0.3446, 0.3491, 0.3131, 0.3521, 0.3446, 0.3491, 0.3244, 0.3493, 0.3131, 0.3521, 0.3435, 0.3519, 0.3281, 0.3495, 0.3505, 0.3542, 0.3435, 0.3519, 0.3131, 0.3521, 0.3281, 0.3495, 0.3988, 0.3507, 0.4003, 0.3479, 0.4104, 0.3532, 0.4104, 0.3532, 0.4003, 0.3479, 0.4192, 0.3559, 0.4003, 0.3479, 0.4239, 0.3542, 0.4192, 0.3559, 0.4003, 0.3479, 0.3946, 0.353, 0.4171, 0.3516, 0.3878, 0.3481, 0.3988, 0.3507, 0.3939, 0.3557, 0.3828, 0.3512, 0.3878, 0.3481, 0.3939, 0.3557, 0.3988, 0.3507, 0.4104, 0.3532, 0.4119, 0.3649, 0.3939, 0.3557, 0.3988, 0.3507, 0.4119, 0.3649, 0.4119, 0.3649, 0.4104, 0.3532, 0.4497, 0.3802, 0.4192, 0.3559, 0.4239, 0.3542, 0.4721, 0.3508, 0.4497, 0.3802, 0.4192, 0.3559, 0.4721, 0.3508, 0.4421, 0.3299, 0.4239, 0.3542, 0.4171, 0.3516, 0.4721, 0.3508, 0.4239, 0.3542, 0.4421, 0.3299, 0.4003, 0.3479, 0.4171, 0.3516, 0.4239, 0.3542, 0.4104, 0.3532, 0.4192, 0.3559, 0.4497, 0.3802, 0.533, 0.3488, 0.4721, 0.3508, 0.4644, 0.3052, 0.4515, 0.311, 0.4644, 0.3052, 0.4721, 0.3508, 0.533, 0.3488, 0.5283, 0.45, 0.4497, 0.3802, 0.4086, 0.3929, 0.4497, 0.3802, 0.5283, 0.45, 0.4497, 0.3802, 0.4721, 0.3508, 0.533, 0.3488, 0.4119, 0.3649, 0.4497, 0.3802, 0.4086, 0.3929, 0.4086, 0.3929, 0.4018, 0.3621, 0.4119, 0.3649, 0.3131, 0.3521, 0.2859, 0.3608, 0.2986, 0.3513, 0.2986, 0.3513, 0.3129, 0.3543, 0.3131, 0.3521, 0.3047, 0.3484, 0.2859, 0.3608, 0.3244, 0.3493, 0.3244, 0.3493, 0.3192, 0.35, 0.3047, 0.3484, 0.3685, 0.349, 0.3757, 0.3498, 0.3711, 0.3511, 0.3363, 0.4788, 0.305, 0.4502, 0.2793, 0.499, 0.2484, 0.4502, 0.2793, 0.499, 0.305, 0.4502, 0.2239, 0.4833, 0.2484, 0.4502, 0.2793, 0.499, 0.3678, 0.4502, 0.3935, 0.499, 0.3365, 0.4788, 0.3757, 0.3498, 0.3828, 0.3512, 0.3785, 0.3521, 0.4244, 0.4502, 0.4489, 0.4833, 0.3935, 0.499, 0.3678, 0.4502, 0.4244, 0.4502, 0.3935, 0.499, 0.3363, 0.4788, 0.2793, 0.499, 0.2788, 0.524, 0.3027, 0.5085, 0.3281, 0.3495, 0.3131, 0.3521, 0.3129, 0.3543, 0.3131, 0.3521, 0.3244, 0.3493, 0.2859, 0.3608, 0.3244, 0.3493, 0.3408, 0.35, 0.3192, 0.35, 0.3388, 0.3501, 0.3192, 0.35, 0.3408, 0.35, 0.3408, 0.35, 0.3569, 0.3491, 0.3388, 0.3501, 0.3535, 0.3499, 0.3388, 0.3501, 0.3569, 0.3491, 0.04473, 0.5108, 0.03035, 0.5313, 0.0001043, 0.4822, 0.179, 0.4707, 0.2237, 0.4993, 0.1934, 0.4502, 0.394, 0.524, 0.3935, 0.499, 0.3365, 0.4788, 0.3701, 0.5085, 0.3785, 0.3521, 0.3711, 0.3511, 0.3757, 0.3498, 0.4721, 0.3508, 0.4421, 0.3299, 0.4515, 0.311, 0.3939, 0.3557, 0.4119, 0.3649, 0.4018, 0.3621, 0.4018, 0.3621, 0.3915, 0.3558, 0.3939, 0.3557, 0.3946, 0.353, 0.3766, 0.3542, 0.3875, 0.353, 0.3766, 0.3542, 0.3946, 0.353, 0.3696, 0.3558, 0.4003, 0.3479, 0.3909, 0.3466, 0.3875, 0.353, 0.3875, 0.353, 0.3946, 0.353, 0.4003, 0.3479, 0.3624, 0.3473, 0.3696, 0.3558, 0.3766, 0.3542, 0.3718, 0.3461, 0.3624, 0.3473, 0.3766, 0.3542, 0.3875, 0.353, 0.3909, 0.3466, 0.3814, 0.3464, 0.3766, 0.3542, 0.3875, 0.353, 0.3814, 0.3464, 0.3814, 0.3464, 0.3718, 0.3461, 0.3766, 0.3542, 0.3738, 0.3452, 0.3742, 0.3457, 0.3692, 0.3462, 0.383, 0.3466, 0.3842, 0.3461, 0.3878, 0.3481, 0.3756, 0.3466, 0.3692, 0.3462, 0.3742, 0.3457, 0.3878, 0.3481, 0.3807, 0.3472, 0.383, 0.3466, 0.3738, 0.3452, 0.3692, 0.3462, 0.3692, 0.3444, 0.3692, 0.3444, 0.3728, 0.344, 0.3738, 0.3452, 0.3728, 0.344, 0.3718, 0.3461, 0.3814, 0.3464, 0.3814, 0.3464, 0.3789, 0.3443, 0.3728, 0.344, 0.3728, 0.344, 0.3692, 0.3444, 0.3624, 0.3473, 0.3718, 0.3461, 0.3728, 0.344, 0.3624, 0.3473, 0.3842, 0.3461, 0.3864, 0.3447, 0.3901, 0.3455, 0.3878, 0.3481, 0.3842, 0.3461, 0.3901, 0.3455, 0.3814, 0.3464, 0.3909, 0.3466, 0.3864, 0.3447, 0.3864, 0.3447, 0.3789, 0.3443, 0.3814, 0.3464, 0.3864, 0.3447, 0.3909, 0.3466, 0.4003, 0.3479, 0.3901, 0.3455, 0.3864, 0.3447, 0.4003, 0.3479, 0.3742, 0.3457, 0.3738, 0.3452, 0.3789, 0.3443, 0.3728, 0.344, 0.3789, 0.3443, 0.3738, 0.3452, 0.3842, 0.3461, 0.383, 0.3466, 0.3789, 0.3443, 0.3789, 0.3443, 0.3864, 0.3447, 0.3842, 0.3461, 0.3807, 0.3472, 0.3756, 0.3466, 0.3774, 0.3464, 0.3774, 0.3464, 0.3792, 0.3466, 0.3807, 0.3472, 0.3756, 0.3466, 0.3747, 0.3459, 0.3773, 0.3462, 0.3773, 0.3462, 0.3774, 0.3464, 0.3756, 0.3466, 0.3773, 0.3462, 0.3747, 0.3459, 0.3742, 0.3457, 0.3742, 0.3457, 0.3773, 0.3464, 0.3773, 0.3462, 0.3795, 0.3465, 0.3822, 0.3467, 0.3807, 0.3472, 0.3807, 0.3472, 0.3792, 0.3466, 0.3795, 0.3465, 0.383, 0.3466, 0.3822, 0.3467, 0.3795, 0.3465, 0.3795, 0.3465, 0.3794, 0.3468, 0.383, 0.3466, 0.3769, 0.3457, 0.3776, 0.3463, 0.3773, 0.3464, 0.3742, 0.3457, 0.3769, 0.3457, 0.3773, 0.3464, 0.3804, 0.3461, 0.383, 0.3466, 0.3794, 0.3468, 0.3794, 0.3468, 0.3792, 0.3465, 0.3804, 0.3461, 0.3776, 0.3463, 0.3769, 0.3457, 0.3804, 0.3461, 0.3804, 0.3461, 0.3792, 0.3465, 0.3776, 0.3463, 0.383, 0.3466, 0.3804, 0.3461, 0.3789, 0.3443, 0.3804, 0.3461, 0.3769, 0.3457, 0.3789, 0.3443, 0.3742, 0.3457, 0.3789, 0.3443, 0.3769, 0.3457, 0.4268, 0.8828, 0.4396, 0.8817, 0.4267, 0.9058, 0.4395, 0.9063, 0.4267, 0.9058, 0.4396, 0.8817, 0.9865, 0.112, 0.9571, 0.112, 0.9586, 0.09146, 0.9586, 0.09146, 0.9832, 0.09146, 0.9865, 0.112, 0.9882, 0.2141, 0.9563, 0.2141, 0.9571, 0.112, 0.9571, 0.112, 0.9865, 0.112, 0.9882, 0.2141, 0.9075, 0.2508, 0.8946, 0.2497, 0.8946, 0.2268, 0.8946, 0.2268, 0.9074, 0.2262, 0.9075, 0.2508, 0.2474, 0.9007, 0.2181, 0.9007, 0.2459, 0.8801, 0.2213, 0.8801, 0.2459, 0.8801, 0.2181, 0.9007, 0.2482, 1.003, 0.2164, 1.003, 0.2474, 0.9007, 0.2181, 0.9007, 0.2474, 0.9007, 0.2164, 1.003, 0.9128, 0.4188, 0.9021, 0.3402, 0.9843, 0.3401, 0.9128, 0.4188, 0.9843, 0.3401, 0.9727, 0.4424, 0.9301, 0.4657, 0.9128, 0.4188, 0.9727, 0.4424, 0.96, 0.4633, 0.9477, 0.4715, 0.9301, 0.4657, 0.9727, 0.4424, 0.96, 0.4633, 0.9301, 0.4657, 0.9512, 0.7778, 0.9404, 0.8564, 0.8689, 0.7778, 0.8689, 0.7778, 0.9404, 0.8564, 0.8805, 0.88, 0.9404, 0.8564, 0.9232, 0.9034, 0.8805, 0.88, 0.9055, 0.9091, 0.8933, 0.9009, 0.9232, 0.9034, 0.8933, 0.9009, 0.8805, 0.88, 0.9232, 0.9034, 0.9455, 0.5067, 0.9457, 0.5707, 0.9339, 0.5007, 0.9457, 0.5707, 0.9342, 0.5827, 0.9339, 0.5007, 0.969, 0.5828, 0.9574, 0.4806, 0.9692, 0.481, 0.9799, 0.5828, 0.9692, 0.4856, 0.9801, 0.4807, 0.8496, 0.2209, 0.8544, 0.2121, 0.8688, 0.2318, 0.8606, 0.2364, 0.8496, 0.2209, 0.8688, 0.2318, 0.8415, 0.2051, 0.8544, 0.2121, 0.8496, 0.2209, 0.8496, 0.2209, 0.8422, 0.2172, 0.8415, 0.2051, 0.827, 0.2186, 0.8415, 0.2051, 0.8422, 0.2172, 0.4267, 0.9058, 0.4119, 0.9171, 0.4095, 0.9067, 0.6921, 0.9334, 0.6939, 0.9821, 0.6836, 0.9764, 0.6836, 0.9764, 0.6806, 0.9321, 0.6921, 0.9334, 0.6806, 0.8544, 0.6922, 0.854, 0.6921, 0.9334, 0.6806, 0.9321, 0.6806, 0.8544, 0.6921, 0.9334, 0.8773, 0.3333, 0.8134, 0.3401, 0.8166, 0.2626, 0.8606, 0.2364, 0.8773, 0.3333, 0.8166, 0.2626, 0.8606, 0.2364, 0.8166, 0.2626, 0.827, 0.2186, 0.8496, 0.2209, 0.8606, 0.2364, 0.827, 0.2186, 0.827, 0.2186, 0.8422, 0.2172, 0.8496, 0.2209, 0.9574, 0.4806, 0.9459, 0.5828, 0.9457, 0.481, 0.2918, 0.9774, 0.3025, 0.8801, 0.3026, 0.9822, 0.7487, 0.8611, 0.7534, 0.8699, 0.7343, 0.8808, 0.7534, 0.8699, 0.7425, 0.8854, 0.7343, 0.8808, 0.7487, 0.8611, 0.7616, 0.854, 0.7534, 0.8699, 0.7608, 0.8662, 0.7534, 0.8699, 0.7616, 0.854, 0.7616, 0.854, 0.7761, 0.8676, 0.7608, 0.8662, 0.8946, 0.2268, 0.8773, 0.2258, 0.8797, 0.2154, 0.9811, 0.9059, 0.983, 0.8572, 0.9915, 0.9001, 0.9945, 0.8558, 0.9915, 0.9001, 0.983, 0.8572, 0.9831, 0.7778, 0.9946, 0.7781, 0.983, 0.8572, 0.9946, 0.7781, 0.9945, 0.8558, 0.983, 0.8572, 0.7897, 0.9891, 0.7257, 0.9823, 0.7865, 0.9116, 0.7257, 0.9823, 0.7425, 0.8854, 0.7865, 0.9116, 0.7865, 0.9116, 0.7425, 0.8854, 0.7761, 0.8676, 0.7425, 0.8854, 0.7534, 0.8699, 0.7761, 0.8676, 0.7608, 0.8662, 0.7761, 0.8676, 0.7534, 0.8699, 0.9023, 0.5828, 0.9021, 0.5008, 0.9339, 0.5007, 0.9339, 0.5007, 0.9342, 0.5827, 0.9023, 0.5828, 0.2482, 0.9621, 0.2485, 0.8801, 0.2801, 0.9622, 0.2803, 0.8802, 0.2801, 0.9622, 0.2485, 0.8801, 0.2918, 0.8922, 0.2916, 0.9563, 0.2801, 0.9622, 0.2803, 0.8802, 0.2918, 0.8922, 0.2801, 0.9622, 0.4268, 0.8828, 0.4267, 0.9058, 0.4096, 0.8807, 0.4095, 0.9067, 0.4096, 0.8807, 0.4267, 0.9058, 0.6939, 0.9821, 0.6921, 0.9334, 0.7239, 0.9335, 0.7239, 0.9335, 0.72, 0.9822, 0.6939, 0.9821, 0.6921, 0.9334, 0.6922, 0.854, 0.724, 0.8541, 0.724, 0.8541, 0.7239, 0.9335, 0.6921, 0.9334, 0.8946, 0.2268, 0.8946, 0.2497, 0.8774, 0.2519, 0.8774, 0.2519, 0.8773, 0.2258, 0.8946, 0.2268, 0.983, 0.8572, 0.9811, 0.9059, 0.9512, 0.8572, 0.9551, 0.9059, 0.9512, 0.8572, 0.9811, 0.9059, 0.9831, 0.7778, 0.983, 0.8572, 0.9512, 0.7778, 0.9512, 0.8572, 0.9512, 0.7778, 0.983, 0.8572, 0.02621, 0.4502, 0.08285, 0.4502, 0.05718, 0.4902, 0.05718, 0.4902, 0.0001043, 0.4822, 0.02621, 0.4502, 0.05718, 0.4902, 0.04473, 0.5108, 0.0001043, 0.4822, 0.07142, 0.501, 0.04473, 0.5108, 0.05718, 0.4902, 0.05718, 0.4902, 0.08285, 0.4502, 0.1118, 0.4814, 0.1666, 0.4913, 0.1976, 0.5313, 0.2237, 0.4993, 0.1976, 0.5313, 0.1666, 0.4913, 0.1409, 0.5313, 0.1666, 0.4913, 0.112, 0.5001, 0.1409, 0.5313, 0.07142, 0.501, 0.05718, 0.4902, 0.1118, 0.4814, 0.1666, 0.4913, 0.2237, 0.4993, 0.179, 0.4707, 0.3816, 0.3535, 0.3838, 0.3532, 0.379, 0.3529, 0.3778, 0.3529, 0.3816, 0.3535, 0.3778, 0.3529, 0.3757, 0.3523, 0.3785, 0.3521, 0.3667, 0.3514, 0.3711, 0.3511, 0.3723, 0.3523, 0.3701, 0.3522, 0.3667, 0.3514, 0.3701, 0.3522, 0.3686, 0.3518, 0.3632, 0.3509, 0.3776, 0.353, 0.379, 0.3529, 0.3838, 0.3532, 0.38, 0.3536, 0.3776, 0.353, 0.38, 0.3536, 0.3735, 0.3521, 0.3737, 0.3527, 0.3699, 0.3524, 0.3737, 0.3527, 0.3735, 0.3521, 0.3668, 0.3525, 0.3686, 0.3518, 0.3699, 0.3524, 0.3668, 0.3525, 0.3632, 0.3509, 0.3776, 0.353, 0.3778, 0.3529, 0.379, 0.3529, 0.3778, 0.3529, 0.3776, 0.353, 0.3737, 0.3527, 0.3757, 0.3523, 0.3737, 0.3527, 0.3723, 0.3523, 0.3757, 0.3523, 0.3699, 0.3524, 0.3701, 0.3522, 0.3723, 0.3523, 0.3737, 0.3527, 0.3701, 0.3522, 0.3699, 0.3524, 0.3686, 0.3518])
me_0_patcom_t_pso.use_remesh_preserve_volume = False
me_0_patcom_t_pso.use_remesh_preserve_attributes = False
me_0_patcom_t_pso.use_mirror_vertex_groups = False
me_0_patcom_t_pso.update()

# ---- objects
ob_patcom = bpy.data.objects.new('patcom', me_0_patcom_t_pso)
ob_lamp = bpy.data.objects.new('Lamp', light_lamp)
ob_camera = bpy.data.objects.new('Camera', cam_camera)

# ---- transforms, parenting, visibility, modifiers, constraints
ob_patcom.location = (0.0, 0.0, 0.0)
ob_patcom.lineart.crease_threshold = 0.0
ob_lamp.location = (4.076, 1.005, 5.904)
ob_lamp.rotation_euler = (0.6503, 0.05522, 1.866)
ob_lamp.lock_rotations_4d = False
ob_lamp.empty_display_type = 'ARROWS'
ob_lamp.color = (0.0, 0.0, 0.0, 0.0)
ob_lamp.lineart.crease_threshold = 0.0
ob_camera.location = (7.481, -6.508, 5.344)
ob_camera.rotation_euler = (1.109, 0.01082, 0.8149)
ob_camera.lock_rotations_4d = False
ob_camera.empty_display_type = 'ARROWS'
ob_camera.color = (0.0, 0.0, 0.0, 0.0)
ob_camera.display_type = 'WIRE'
ob_camera.lineart.crease_threshold = 0.0

# ---- collection membership
col_collection_1.objects.link(ob_patcom)
col_collection_1.objects.link(ob_lamp)
col_collection_1.objects.link(ob_camera)

# ---- scene / render settings (as saved in the file)
scene.camera = ob_camera
scene.frame_start = 1; scene.frame_end = 250; scene.frame_set(1)
scene.render.engine = 'BLENDER_EEVEE_NEXT'
scene.render.image_settings.color_mode = 'RGB'
scene.render.image_settings.compression = 90
scene.render.resolution_percentage = 50
scene.render.dither_intensity = 0.0
scene.render.bake_margin = 2
scene.cycles.use_denoising = False
scene.cycles.samples = 10
scene.cycles.sampling_pattern = 'TABULATED_SOBOL'
scene.cycles.light_sampling_threshold = 0.0
scene.cycles.use_adaptive_sampling = False
scene.cycles.use_light_tree = False
scene.cycles.blur_glossy = 0.0
scene.cycles.volume_bounces = 1
scene.cycles.pixel_filter_type = 'GAUSSIAN'
scene.cycles.sample_clamp_indirect = 0.0
scene.view_settings.view_transform = 'Standard'
bpy.context.view_layer.update()
